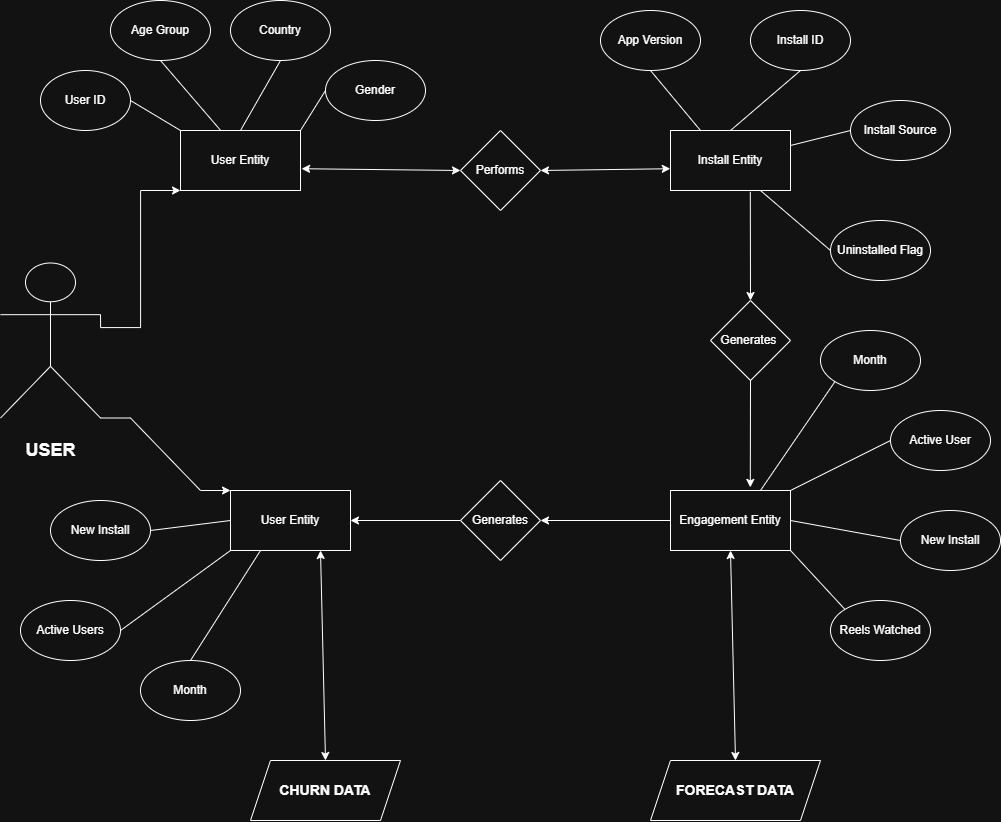

The diagram above was exported from draw.io. Its source (the exported page's mxGraphModel, read from the mxfile embedded in the PNG):
<mxGraphModel dx="1585" dy="1972" grid="1" gridSize="10" guides="1" tooltips="1" connect="1" arrows="1" fold="1" page="1" pageScale="1" pageWidth="850" pageHeight="1100" math="0" shadow="0">
  <root>
    <mxCell id="0" />
    <mxCell id="1" parent="0" />
    <mxCell id="bz6UTPNyg1XnqVQ7NeHt-57" edge="1" parent="1" source="bz6UTPNyg1XnqVQ7NeHt-5" style="edgeStyle=orthogonalEdgeStyle;rounded=0;orthogonalLoop=1;jettySize=auto;html=1;entryX=0;entryY=1;entryDx=0;entryDy=0;curved=0;exitX=1;exitY=0.3333333333333333;exitDx=0;exitDy=0;exitPerimeter=0;" target="bz6UTPNyg1XnqVQ7NeHt-6">
      <mxGeometry relative="1" as="geometry">
        <Array as="points">
          <mxPoint x="240" y="317" />
          <mxPoint x="240" y="180" />
        </Array>
        <mxPoint x="250" y="340" as="sourcePoint" />
      </mxGeometry>
    </mxCell>
    <mxCell id="bz6UTPNyg1XnqVQ7NeHt-5" parent="1" style="shape=umlActor;verticalLabelPosition=bottom;verticalAlign=top;html=1;outlineConnect=0;" value="&lt;h2&gt;USER&lt;/h2&gt;" vertex="1">
      <mxGeometry height="155" width="100" x="100" y="252.5" as="geometry" />
    </mxCell>
    <mxCell id="bz6UTPNyg1XnqVQ7NeHt-6" parent="1" style="rounded=0;whiteSpace=wrap;html=1;" value="User Entity" vertex="1">
      <mxGeometry height="60" width="120" x="280" y="120" as="geometry" />
    </mxCell>
    <mxCell id="bz6UTPNyg1XnqVQ7NeHt-7" parent="1" style="ellipse;whiteSpace=wrap;html=1;" value="User ID" vertex="1">
      <mxGeometry height="60" width="90" x="140" y="60" as="geometry" />
    </mxCell>
    <mxCell id="bz6UTPNyg1XnqVQ7NeHt-8" parent="1" style="ellipse;whiteSpace=wrap;html=1;" value="Age Group" vertex="1">
      <mxGeometry height="60" width="100" x="210" y="-10" as="geometry" />
    </mxCell>
    <mxCell id="bz6UTPNyg1XnqVQ7NeHt-9" parent="1" style="ellipse;whiteSpace=wrap;html=1;" value="Country" vertex="1">
      <mxGeometry height="60" width="100" x="330" y="-10" as="geometry" />
    </mxCell>
    <mxCell id="bz6UTPNyg1XnqVQ7NeHt-10" parent="1" style="ellipse;whiteSpace=wrap;html=1;" value="Gender" vertex="1">
      <mxGeometry height="60" width="100" x="425" y="50" as="geometry" />
    </mxCell>
    <mxCell id="bz6UTPNyg1XnqVQ7NeHt-11" edge="1" parent="1" source="bz6UTPNyg1XnqVQ7NeHt-7" style="endArrow=none;html=1;rounded=0;exitX=1;exitY=0.5;exitDx=0;exitDy=0;entryX=0;entryY=0;entryDx=0;entryDy=0;" target="bz6UTPNyg1XnqVQ7NeHt-6" value="">
      <mxGeometry height="50" relative="1" width="50" as="geometry">
        <mxPoint x="440" y="330" as="sourcePoint" />
        <mxPoint x="490" y="280" as="targetPoint" />
      </mxGeometry>
    </mxCell>
    <mxCell id="bz6UTPNyg1XnqVQ7NeHt-12" edge="1" parent="1" source="bz6UTPNyg1XnqVQ7NeHt-6" style="endArrow=none;html=1;rounded=0;entryX=0.5;entryY=1;entryDx=0;entryDy=0;exitX=0.335;exitY=0;exitDx=0;exitDy=0;exitPerimeter=0;" target="bz6UTPNyg1XnqVQ7NeHt-8" value="">
      <mxGeometry height="50" relative="1" width="50" as="geometry">
        <mxPoint x="440" y="330" as="sourcePoint" />
        <mxPoint x="490" y="280" as="targetPoint" />
      </mxGeometry>
    </mxCell>
    <mxCell id="bz6UTPNyg1XnqVQ7NeHt-13" edge="1" parent="1" source="bz6UTPNyg1XnqVQ7NeHt-6" style="endArrow=none;html=1;rounded=0;entryX=0.5;entryY=1;entryDx=0;entryDy=0;exitX=0.5;exitY=0;exitDx=0;exitDy=0;" target="bz6UTPNyg1XnqVQ7NeHt-9" value="">
      <mxGeometry height="50" relative="1" width="50" as="geometry">
        <mxPoint x="440" y="330" as="sourcePoint" />
        <mxPoint x="490" y="280" as="targetPoint" />
      </mxGeometry>
    </mxCell>
    <mxCell id="bz6UTPNyg1XnqVQ7NeHt-14" edge="1" parent="1" source="bz6UTPNyg1XnqVQ7NeHt-6" style="endArrow=none;html=1;rounded=0;entryX=0;entryY=0.5;entryDx=0;entryDy=0;exitX=1;exitY=0;exitDx=0;exitDy=0;" target="bz6UTPNyg1XnqVQ7NeHt-10" value="">
      <mxGeometry height="50" relative="1" width="50" as="geometry">
        <mxPoint x="440" y="330" as="sourcePoint" />
        <mxPoint x="490" y="280" as="targetPoint" />
      </mxGeometry>
    </mxCell>
    <mxCell id="bz6UTPNyg1XnqVQ7NeHt-15" parent="1" style="rhombus;whiteSpace=wrap;html=1;" value="Generates&amp;nbsp;" vertex="1">
      <mxGeometry height="80" width="80" x="810" y="290" as="geometry" />
    </mxCell>
    <mxCell id="bz6UTPNyg1XnqVQ7NeHt-16" parent="1" style="rhombus;whiteSpace=wrap;html=1;" value="Generates" vertex="1">
      <mxGeometry height="80" width="80" x="560" y="470" as="geometry" />
    </mxCell>
    <mxCell id="bz6UTPNyg1XnqVQ7NeHt-18" parent="1" style="rounded=0;whiteSpace=wrap;html=1;" value="User Entity" vertex="1">
      <mxGeometry height="60" width="120" x="330" y="480" as="geometry" />
    </mxCell>
    <mxCell id="bz6UTPNyg1XnqVQ7NeHt-22" parent="1" style="rhombus;whiteSpace=wrap;html=1;" value="Performs" vertex="1">
      <mxGeometry height="80" width="80" x="560" y="120" as="geometry" />
    </mxCell>
    <mxCell id="bz6UTPNyg1XnqVQ7NeHt-23" parent="1" style="rounded=0;whiteSpace=wrap;html=1;" value="Install Entity" vertex="1">
      <mxGeometry height="60" width="120" x="770" y="120" as="geometry" />
    </mxCell>
    <mxCell id="bz6UTPNyg1XnqVQ7NeHt-24" parent="1" style="ellipse;whiteSpace=wrap;html=1;" value="App Version" vertex="1">
      <mxGeometry height="60" width="100" x="700" as="geometry" />
    </mxCell>
    <mxCell id="bz6UTPNyg1XnqVQ7NeHt-25" parent="1" style="ellipse;whiteSpace=wrap;html=1;" value="Install ID" vertex="1">
      <mxGeometry height="60" width="100" x="850" as="geometry" />
    </mxCell>
    <mxCell id="bz6UTPNyg1XnqVQ7NeHt-26" parent="1" style="ellipse;whiteSpace=wrap;html=1;" value="Uninstalled Flag" vertex="1">
      <mxGeometry height="60" width="100" x="930" y="210" as="geometry" />
    </mxCell>
    <mxCell id="bz6UTPNyg1XnqVQ7NeHt-27" parent="1" style="ellipse;whiteSpace=wrap;html=1;" value="Month" vertex="1">
      <mxGeometry height="60" width="100" x="240" y="650" as="geometry" />
    </mxCell>
    <mxCell id="bz6UTPNyg1XnqVQ7NeHt-28" parent="1" style="ellipse;whiteSpace=wrap;html=1;" value="Install Source" vertex="1">
      <mxGeometry height="60" width="100" x="950" y="90" as="geometry" />
    </mxCell>
    <mxCell id="bz6UTPNyg1XnqVQ7NeHt-29" parent="1" style="ellipse;whiteSpace=wrap;html=1;" value="Month" vertex="1">
      <mxGeometry height="60" width="100" x="920" y="320" as="geometry" />
    </mxCell>
    <mxCell id="bz6UTPNyg1XnqVQ7NeHt-30" parent="1" style="rounded=0;whiteSpace=wrap;html=1;" value="Engagement Entity" vertex="1">
      <mxGeometry height="60" width="120" x="770" y="480" as="geometry" />
    </mxCell>
    <mxCell id="bz6UTPNyg1XnqVQ7NeHt-31" edge="1" parent="1" source="bz6UTPNyg1XnqVQ7NeHt-23" style="endArrow=none;html=1;rounded=0;entryX=0.5;entryY=1;entryDx=0;entryDy=0;exitX=0.25;exitY=0;exitDx=0;exitDy=0;" target="bz6UTPNyg1XnqVQ7NeHt-24" value="">
      <mxGeometry height="50" relative="1" width="50" as="geometry">
        <mxPoint x="560" y="260" as="sourcePoint" />
        <mxPoint x="610" y="210" as="targetPoint" />
      </mxGeometry>
    </mxCell>
    <mxCell id="bz6UTPNyg1XnqVQ7NeHt-32" edge="1" parent="1" source="bz6UTPNyg1XnqVQ7NeHt-23" style="endArrow=none;html=1;rounded=0;entryX=0.5;entryY=1;entryDx=0;entryDy=0;exitX=0.5;exitY=0;exitDx=0;exitDy=0;" target="bz6UTPNyg1XnqVQ7NeHt-25" value="">
      <mxGeometry height="50" relative="1" width="50" as="geometry">
        <mxPoint x="560" y="260" as="sourcePoint" />
        <mxPoint x="610" y="210" as="targetPoint" />
      </mxGeometry>
    </mxCell>
    <mxCell id="bz6UTPNyg1XnqVQ7NeHt-33" edge="1" parent="1" source="bz6UTPNyg1XnqVQ7NeHt-23" style="endArrow=none;html=1;rounded=0;entryX=0;entryY=0.5;entryDx=0;entryDy=0;exitX=1;exitY=0.25;exitDx=0;exitDy=0;" target="bz6UTPNyg1XnqVQ7NeHt-28" value="">
      <mxGeometry height="50" relative="1" width="50" as="geometry">
        <mxPoint x="560" y="260" as="sourcePoint" />
        <mxPoint x="610" y="210" as="targetPoint" />
      </mxGeometry>
    </mxCell>
    <mxCell id="bz6UTPNyg1XnqVQ7NeHt-34" edge="1" parent="1" source="bz6UTPNyg1XnqVQ7NeHt-23" style="endArrow=none;html=1;rounded=0;entryX=0;entryY=0.5;entryDx=0;entryDy=0;exitX=0.75;exitY=1;exitDx=0;exitDy=0;" target="bz6UTPNyg1XnqVQ7NeHt-26" value="">
      <mxGeometry height="50" relative="1" width="50" as="geometry">
        <mxPoint x="560" y="260" as="sourcePoint" />
        <mxPoint x="610" y="210" as="targetPoint" />
      </mxGeometry>
    </mxCell>
    <mxCell id="bz6UTPNyg1XnqVQ7NeHt-36" edge="1" parent="1" source="bz6UTPNyg1XnqVQ7NeHt-6" style="endArrow=classic;startArrow=classic;html=1;rounded=0;exitX=1.009;exitY=0.637;exitDx=0;exitDy=0;entryX=0;entryY=0.5;entryDx=0;entryDy=0;exitPerimeter=0;" target="bz6UTPNyg1XnqVQ7NeHt-22" value="">
      <mxGeometry height="50" relative="1" width="50" as="geometry">
        <mxPoint x="560" y="260" as="sourcePoint" />
        <mxPoint x="610" y="210" as="targetPoint" />
      </mxGeometry>
    </mxCell>
    <mxCell id="bz6UTPNyg1XnqVQ7NeHt-37" edge="1" parent="1" source="bz6UTPNyg1XnqVQ7NeHt-23" style="endArrow=classic;startArrow=classic;html=1;rounded=0;entryX=1;entryY=0.5;entryDx=0;entryDy=0;exitX=-0.002;exitY=0.637;exitDx=0;exitDy=0;exitPerimeter=0;" target="bz6UTPNyg1XnqVQ7NeHt-22" value="">
      <mxGeometry height="50" relative="1" width="50" as="geometry">
        <mxPoint x="560" y="260" as="sourcePoint" />
        <mxPoint x="610" y="210" as="targetPoint" />
      </mxGeometry>
    </mxCell>
    <mxCell id="bz6UTPNyg1XnqVQ7NeHt-38" edge="1" parent="1" source="bz6UTPNyg1XnqVQ7NeHt-23" style="endArrow=classic;html=1;rounded=0;exitX=0.665;exitY=1.022;exitDx=0;exitDy=0;exitPerimeter=0;" value="">
      <mxGeometry height="50" relative="1" width="50" as="geometry">
        <mxPoint x="560" y="300" as="sourcePoint" />
        <mxPoint x="850" y="290" as="targetPoint" />
      </mxGeometry>
    </mxCell>
    <mxCell id="bz6UTPNyg1XnqVQ7NeHt-39" edge="1" parent="1" source="bz6UTPNyg1XnqVQ7NeHt-15" style="endArrow=classic;html=1;rounded=0;entryX=0.665;entryY=-0.052;entryDx=0;entryDy=0;entryPerimeter=0;exitX=0.5;exitY=1;exitDx=0;exitDy=0;" target="bz6UTPNyg1XnqVQ7NeHt-30" value="">
      <mxGeometry height="50" relative="1" width="50" as="geometry">
        <mxPoint x="560" y="540" as="sourcePoint" />
        <mxPoint x="610" y="490" as="targetPoint" />
      </mxGeometry>
    </mxCell>
    <mxCell id="bz6UTPNyg1XnqVQ7NeHt-40" parent="1" style="ellipse;whiteSpace=wrap;html=1;" value="Active User" vertex="1">
      <mxGeometry height="60" width="100" x="990" y="400" as="geometry" />
    </mxCell>
    <mxCell id="bz6UTPNyg1XnqVQ7NeHt-41" parent="1" style="ellipse;whiteSpace=wrap;html=1;" value="Reels Watched" vertex="1">
      <mxGeometry height="60" width="100" x="930" y="590" as="geometry" />
    </mxCell>
    <mxCell id="bz6UTPNyg1XnqVQ7NeHt-42" parent="1" style="ellipse;whiteSpace=wrap;html=1;" value="New Install" vertex="1">
      <mxGeometry height="60" width="100" x="1000" y="500" as="geometry" />
    </mxCell>
    <mxCell id="bz6UTPNyg1XnqVQ7NeHt-43" parent="1" style="ellipse;whiteSpace=wrap;html=1;" value="New Install" vertex="1">
      <mxGeometry height="60" width="100" x="150" y="490" as="geometry" />
    </mxCell>
    <mxCell id="bz6UTPNyg1XnqVQ7NeHt-44" edge="1" parent="1" source="bz6UTPNyg1XnqVQ7NeHt-30" style="endArrow=none;html=1;rounded=0;entryX=0;entryY=1;entryDx=0;entryDy=0;exitX=0.75;exitY=0;exitDx=0;exitDy=0;" target="bz6UTPNyg1XnqVQ7NeHt-29" value="">
      <mxGeometry height="50" relative="1" width="50" as="geometry">
        <mxPoint x="570" y="470" as="sourcePoint" />
        <mxPoint x="620" y="420" as="targetPoint" />
      </mxGeometry>
    </mxCell>
    <mxCell id="bz6UTPNyg1XnqVQ7NeHt-45" edge="1" parent="1" source="bz6UTPNyg1XnqVQ7NeHt-30" style="endArrow=none;html=1;rounded=0;entryX=0;entryY=0.5;entryDx=0;entryDy=0;exitX=1;exitY=0;exitDx=0;exitDy=0;" target="bz6UTPNyg1XnqVQ7NeHt-40" value="">
      <mxGeometry height="50" relative="1" width="50" as="geometry">
        <mxPoint x="570" y="470" as="sourcePoint" />
        <mxPoint x="620" y="420" as="targetPoint" />
      </mxGeometry>
    </mxCell>
    <mxCell id="bz6UTPNyg1XnqVQ7NeHt-46" edge="1" parent="1" source="bz6UTPNyg1XnqVQ7NeHt-30" style="endArrow=none;html=1;rounded=0;entryX=0;entryY=0.5;entryDx=0;entryDy=0;exitX=1;exitY=0.5;exitDx=0;exitDy=0;" target="bz6UTPNyg1XnqVQ7NeHt-42" value="">
      <mxGeometry height="50" relative="1" width="50" as="geometry">
        <mxPoint x="570" y="470" as="sourcePoint" />
        <mxPoint x="620" y="420" as="targetPoint" />
      </mxGeometry>
    </mxCell>
    <mxCell id="bz6UTPNyg1XnqVQ7NeHt-47" edge="1" parent="1" source="bz6UTPNyg1XnqVQ7NeHt-30" style="endArrow=none;html=1;rounded=0;entryX=0;entryY=0;entryDx=0;entryDy=0;exitX=1;exitY=1;exitDx=0;exitDy=0;" target="bz6UTPNyg1XnqVQ7NeHt-41" value="">
      <mxGeometry height="50" relative="1" width="50" as="geometry">
        <mxPoint x="570" y="470" as="sourcePoint" />
        <mxPoint x="620" y="420" as="targetPoint" />
      </mxGeometry>
    </mxCell>
    <mxCell id="bz6UTPNyg1XnqVQ7NeHt-52" parent="1" style="ellipse;whiteSpace=wrap;html=1;" value="Active Users" vertex="1">
      <mxGeometry height="60" width="100" x="120" y="590" as="geometry" />
    </mxCell>
    <mxCell id="bz6UTPNyg1XnqVQ7NeHt-59" edge="1" parent="1" source="bz6UTPNyg1XnqVQ7NeHt-5" style="endArrow=classic;html=1;rounded=0;edgeStyle=entityRelationEdgeStyle;entryX=0;entryY=0;entryDx=0;entryDy=0;exitX=1;exitY=1;exitDx=0;exitDy=0;exitPerimeter=0;" target="bz6UTPNyg1XnqVQ7NeHt-18" value="">
      <mxGeometry height="50" relative="1" width="50" as="geometry">
        <mxPoint x="640" y="440" as="sourcePoint" />
        <mxPoint x="690" y="390" as="targetPoint" />
      </mxGeometry>
    </mxCell>
    <mxCell id="bz6UTPNyg1XnqVQ7NeHt-61" edge="1" parent="1" source="bz6UTPNyg1XnqVQ7NeHt-30" style="endArrow=classic;html=1;rounded=0;entryX=1;entryY=0.5;entryDx=0;entryDy=0;exitX=0;exitY=0.5;exitDx=0;exitDy=0;" target="bz6UTPNyg1XnqVQ7NeHt-16" value="">
      <mxGeometry height="50" relative="1" width="50" as="geometry">
        <mxPoint x="470" y="480" as="sourcePoint" />
        <mxPoint x="520" y="430" as="targetPoint" />
      </mxGeometry>
    </mxCell>
    <mxCell id="bz6UTPNyg1XnqVQ7NeHt-62" edge="1" parent="1" source="bz6UTPNyg1XnqVQ7NeHt-16" style="endArrow=classic;html=1;rounded=0;entryX=1;entryY=0.5;entryDx=0;entryDy=0;exitX=0;exitY=0.5;exitDx=0;exitDy=0;" target="bz6UTPNyg1XnqVQ7NeHt-18" value="">
      <mxGeometry height="50" relative="1" width="50" as="geometry">
        <mxPoint x="470" y="480" as="sourcePoint" />
        <mxPoint x="520" y="430" as="targetPoint" />
      </mxGeometry>
    </mxCell>
    <mxCell id="bz6UTPNyg1XnqVQ7NeHt-63" edge="1" parent="1" source="bz6UTPNyg1XnqVQ7NeHt-43" style="endArrow=none;html=1;rounded=0;exitX=1;exitY=0.5;exitDx=0;exitDy=0;entryX=0;entryY=0.5;entryDx=0;entryDy=0;" target="bz6UTPNyg1XnqVQ7NeHt-18" value="">
      <mxGeometry height="50" relative="1" width="50" as="geometry">
        <mxPoint x="470" y="480" as="sourcePoint" />
        <mxPoint x="520" y="430" as="targetPoint" />
      </mxGeometry>
    </mxCell>
    <mxCell id="bz6UTPNyg1XnqVQ7NeHt-64" edge="1" parent="1" source="bz6UTPNyg1XnqVQ7NeHt-52" style="endArrow=none;html=1;rounded=0;exitX=1;exitY=0.5;exitDx=0;exitDy=0;entryX=0;entryY=1;entryDx=0;entryDy=0;" target="bz6UTPNyg1XnqVQ7NeHt-18" value="">
      <mxGeometry height="50" relative="1" width="50" as="geometry">
        <mxPoint x="470" y="480" as="sourcePoint" />
        <mxPoint x="520" y="430" as="targetPoint" />
      </mxGeometry>
    </mxCell>
    <mxCell id="bz6UTPNyg1XnqVQ7NeHt-65" edge="1" parent="1" source="bz6UTPNyg1XnqVQ7NeHt-27" style="endArrow=none;html=1;rounded=0;exitX=0.5;exitY=0;exitDx=0;exitDy=0;entryX=0.25;entryY=1;entryDx=0;entryDy=0;" target="bz6UTPNyg1XnqVQ7NeHt-18" value="">
      <mxGeometry height="50" relative="1" width="50" as="geometry">
        <mxPoint x="470" y="480" as="sourcePoint" />
        <mxPoint x="520" y="430" as="targetPoint" />
      </mxGeometry>
    </mxCell>
    <mxCell id="bz6UTPNyg1XnqVQ7NeHt-67" parent="1" style="shape=parallelogram;perimeter=parallelogramPerimeter;whiteSpace=wrap;html=1;fixedSize=1;" value="&lt;h3&gt;CHURN DATA&lt;/h3&gt;" vertex="1">
      <mxGeometry height="60" width="150" x="350" y="750" as="geometry" />
    </mxCell>
    <mxCell id="bz6UTPNyg1XnqVQ7NeHt-68" edge="1" parent="1" source="bz6UTPNyg1XnqVQ7NeHt-67" style="endArrow=classic;startArrow=classic;html=1;rounded=0;exitX=0.5;exitY=0;exitDx=0;exitDy=0;entryX=0.75;entryY=1;entryDx=0;entryDy=0;" target="bz6UTPNyg1XnqVQ7NeHt-18" value="">
      <mxGeometry height="50" relative="1" width="50" as="geometry">
        <mxPoint x="470" y="480" as="sourcePoint" />
        <mxPoint x="520" y="430" as="targetPoint" />
      </mxGeometry>
    </mxCell>
    <mxCell id="bz6UTPNyg1XnqVQ7NeHt-69" parent="1" style="shape=parallelogram;perimeter=parallelogramPerimeter;whiteSpace=wrap;html=1;fixedSize=1;" value="&lt;h3&gt;FORECAST DATA&lt;/h3&gt;" vertex="1">
      <mxGeometry height="60" width="170" x="750" y="750" as="geometry" />
    </mxCell>
    <mxCell id="bz6UTPNyg1XnqVQ7NeHt-70" edge="1" parent="1" source="bz6UTPNyg1XnqVQ7NeHt-69" style="endArrow=classic;startArrow=classic;html=1;rounded=0;entryX=0.5;entryY=1;entryDx=0;entryDy=0;exitX=0.5;exitY=0;exitDx=0;exitDy=0;" target="bz6UTPNyg1XnqVQ7NeHt-30" value="">
      <mxGeometry height="50" relative="1" width="50" as="geometry">
        <mxPoint x="470" y="480" as="sourcePoint" />
        <mxPoint x="520" y="430" as="targetPoint" />
      </mxGeometry>
    </mxCell>
  </root>
</mxGraphModel>